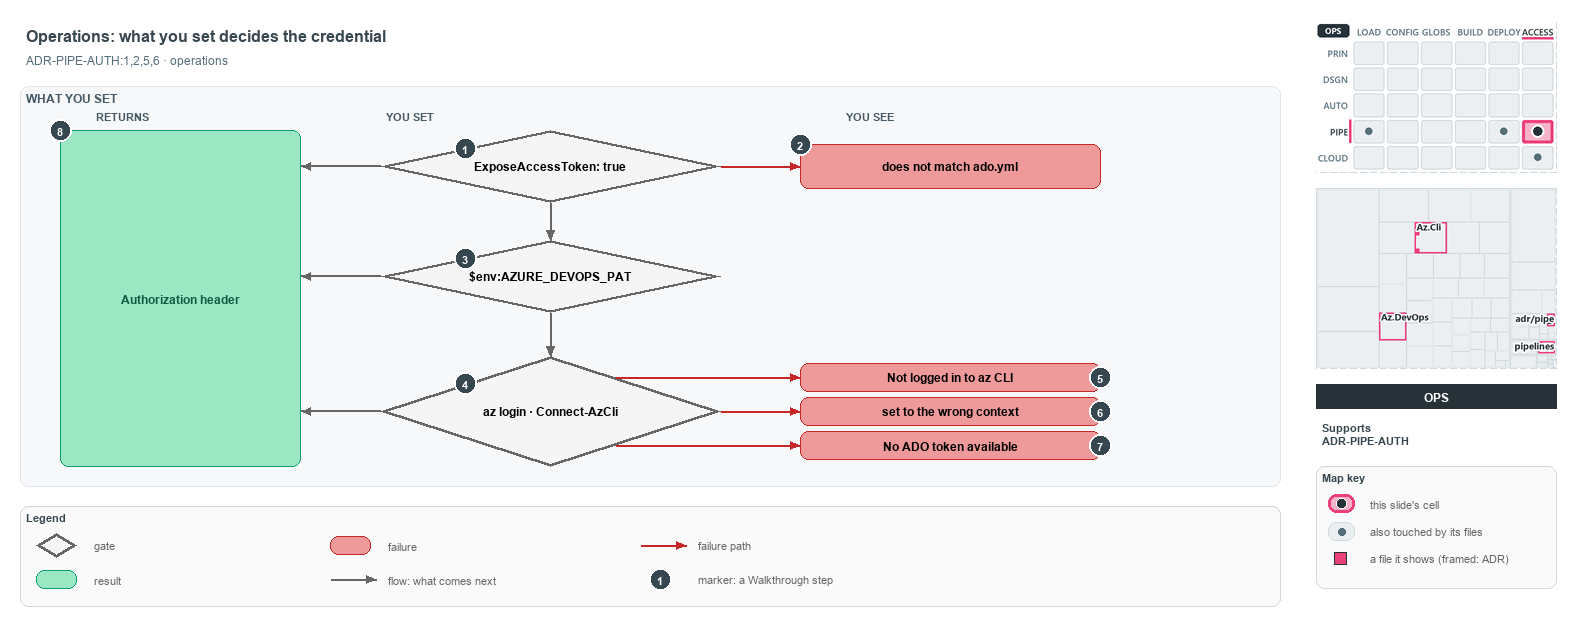

The diagram above was exported from draw.io. Its source (the exported page's mxGraphModel, read from the mxfile embedded in the PNG):
<mxGraphModel dx="1024" dy="768" grid="0" gridSize="10" guides="1" tooltips="1" connect="1" arrows="1" fold="1" page="1" pageScale="1" pageWidth="1572" pageHeight="620" background="#ffffff" math="0" shadow="0">
  <root>
    <mxCell id="0" />
    <mxCell id="1" parent="0" />
    <mxCell id="title" value="Operations: what you set decides the credential" style="text;html=1;align=left;verticalAlign=middle;fontSize=16;fontStyle=1;fontColor=#37474F;" vertex="1" parent="1">
      <mxGeometry x="20" y="14" width="1260" height="30" as="geometry" />
    </mxCell>
    <mxCell id="subtitle" value="ADR-PIPE-AUTH:1,2,5,6 &amp;#183; operations" style="text;html=1;align=left;verticalAlign=middle;fontSize=12;fontColor=#546E7A;" vertex="1" parent="1">
      <mxGeometry x="20" y="44" width="1240" height="20" as="geometry" />
    </mxCell>
    <mxCell id="band" value="WHAT YOU SET" style="rounded=1;html=1;arcSize=3;fillColor=#F6F8FA;strokeColor=#E1E4E8;verticalAlign=top;align=left;spacingLeft=8;fontStyle=1;fontSize=12;fontColor=#455A64;" vertex="1" parent="1">
      <mxGeometry x="20" y="80" width="1260" height="400" as="geometry" />
    </mxCell>
    <mxCell id="col-result" value="RETURNS" style="text;html=1;align=left;verticalAlign=middle;fontSize=11;fontStyle=1;fontColor=#455A64;" vertex="1" parent="1">
      <mxGeometry x="90" y="100" width="120" height="18" as="geometry" />
    </mxCell>
    <mxCell id="col-set" value="YOU SET" style="text;html=1;align=left;verticalAlign=middle;fontSize=11;fontStyle=1;fontColor=#455A64;" vertex="1" parent="1">
      <mxGeometry x="380" y="100" width="120" height="18" as="geometry" />
    </mxCell>
    <mxCell id="col-see" value="YOU SEE" style="text;html=1;align=left;verticalAlign=middle;fontSize=11;fontStyle=1;fontColor=#455A64;" vertex="1" parent="1">
      <mxGeometry x="840" y="100" width="120" height="18" as="geometry" />
    </mxCell>
    <mxCell id="g-expose" value="&lt;b&gt;ExposeAccessToken: true&lt;/b&gt;" style="rhombus;whiteSpace=wrap;html=1;fillColor=#f5f5f5;strokeColor=#666666;strokeWidth=3;fontSize=12;" vertex="1" parent="1">
      <mxGeometry x="380" y="124" width="340" height="72" as="geometry" />
    </mxCell>
    <mxCell id="mark-1" value="1" style="ellipse;html=1;fillColor=#37474F;strokeColor=#FFFFFF;strokeWidth=2;fontColor=#FFFFFF;fontStyle=1;fontSize=11;" vertex="1" parent="1">
      <mxGeometry x="454.0" y="131.0" width="22" height="22" as="geometry" />
    </mxCell>
    <mxCell id="g-pat" value="&lt;b&gt;$env:AZURE_DEVOPS_PAT&lt;/b&gt;" style="rhombus;whiteSpace=wrap;html=1;fillColor=#f5f5f5;strokeColor=#666666;strokeWidth=3;fontSize=12;" vertex="1" parent="1">
      <mxGeometry x="380" y="234" width="340" height="72" as="geometry" />
    </mxCell>
    <mxCell id="mark-3" value="3" style="ellipse;html=1;fillColor=#37474F;strokeColor=#FFFFFF;strokeWidth=2;fontColor=#FFFFFF;fontStyle=1;fontSize=11;" vertex="1" parent="1">
      <mxGeometry x="454.0" y="241.0" width="22" height="22" as="geometry" />
    </mxCell>
    <mxCell id="g-azlogin" value="&lt;b&gt;az login &amp;#183; Connect-AzCli&lt;/b&gt;" style="rhombus;whiteSpace=wrap;html=1;fillColor=#f5f5f5;strokeColor=#666666;strokeWidth=3;fontSize=12;" vertex="1" parent="1">
      <mxGeometry x="380" y="350" width="340" height="110" as="geometry" />
    </mxCell>
    <mxCell id="mark-4" value="4" style="ellipse;html=1;fillColor=#37474F;strokeColor=#FFFFFF;strokeWidth=2;fontColor=#FFFFFF;fontStyle=1;fontSize=11;" vertex="1" parent="1">
      <mxGeometry x="454.0" y="366.5" width="22" height="22" as="geometry" />
    </mxCell>
    <mxCell id="p-e-expose-pat-a" value="" style="text;html=1;strokeColor=none;fillColor=none;" vertex="1" parent="1">
      <mxGeometry x="550" y="196" width="1" height="1" as="geometry" />
    </mxCell>
    <mxCell id="p-e-expose-pat-b" value="" style="text;html=1;strokeColor=none;fillColor=none;" vertex="1" parent="1">
      <mxGeometry x="550" y="234" width="1" height="1" as="geometry" />
    </mxCell>
    <mxCell id="e-expose-pat" value="" style="edgeStyle=orthogonalEdgeStyle;rounded=1;html=1;fontSize=10;endArrow=block;strokeColor=#666666;" edge="1" parent="1" source="p-e-expose-pat-a" target="p-e-expose-pat-b">
      <mxGeometry relative="1" as="geometry" />
    </mxCell>
    <mxCell id="p-e-pat-azlogin-a" value="" style="text;html=1;strokeColor=none;fillColor=none;" vertex="1" parent="1">
      <mxGeometry x="550" y="306" width="1" height="1" as="geometry" />
    </mxCell>
    <mxCell id="p-e-pat-azlogin-b" value="" style="text;html=1;strokeColor=none;fillColor=none;" vertex="1" parent="1">
      <mxGeometry x="550" y="350" width="1" height="1" as="geometry" />
    </mxCell>
    <mxCell id="e-pat-azlogin" value="" style="edgeStyle=orthogonalEdgeStyle;rounded=1;html=1;fontSize=10;endArrow=block;strokeColor=#666666;" edge="1" parent="1" source="p-e-pat-azlogin-a" target="p-e-pat-azlogin-b">
      <mxGeometry relative="1" as="geometry" />
    </mxCell>
    <mxCell id="r-header" value="&lt;b&gt;Authorization header&lt;/b&gt;" style="rounded=1;whiteSpace=wrap;html=1;arcSize=20;fillColor=#9BE7C4;strokeColor=#0E9F6E;fontColor=#0B5C43;fontSize=12;" vertex="1" parent="1">
      <mxGeometry x="60" y="124" width="240" height="336" as="geometry" />
    </mxCell>
    <mxCell id="mark-8" value="8" style="ellipse;html=1;fillColor=#37474F;strokeColor=#FFFFFF;strokeWidth=2;fontColor=#FFFFFF;fontStyle=1;fontSize=11;" vertex="1" parent="1">
      <mxGeometry x="49" y="113" width="22" height="22" as="geometry" />
    </mxCell>
    <mxCell id="p-e-g-expose-header-a" value="" style="text;html=1;strokeColor=none;fillColor=none;" vertex="1" parent="1">
      <mxGeometry x="380" y="160" width="1" height="1" as="geometry" />
    </mxCell>
    <mxCell id="p-e-g-expose-header-b" value="" style="text;html=1;strokeColor=none;fillColor=none;" vertex="1" parent="1">
      <mxGeometry x="300" y="160" width="1" height="1" as="geometry" />
    </mxCell>
    <mxCell id="e-g-expose-header" value="" style="edgeStyle=orthogonalEdgeStyle;rounded=1;html=1;fontSize=10;endArrow=block;strokeColor=#666666;" edge="1" parent="1" source="p-e-g-expose-header-a" target="p-e-g-expose-header-b">
      <mxGeometry relative="1" as="geometry" />
    </mxCell>
    <mxCell id="p-e-g-pat-header-a" value="" style="text;html=1;strokeColor=none;fillColor=none;" vertex="1" parent="1">
      <mxGeometry x="380" y="270" width="1" height="1" as="geometry" />
    </mxCell>
    <mxCell id="p-e-g-pat-header-b" value="" style="text;html=1;strokeColor=none;fillColor=none;" vertex="1" parent="1">
      <mxGeometry x="300" y="270" width="1" height="1" as="geometry" />
    </mxCell>
    <mxCell id="e-g-pat-header" value="" style="edgeStyle=orthogonalEdgeStyle;rounded=1;html=1;fontSize=10;endArrow=block;strokeColor=#666666;" edge="1" parent="1" source="p-e-g-pat-header-a" target="p-e-g-pat-header-b">
      <mxGeometry relative="1" as="geometry" />
    </mxCell>
    <mxCell id="p-e-g-azlogin-header-a" value="" style="text;html=1;strokeColor=none;fillColor=none;" vertex="1" parent="1">
      <mxGeometry x="380" y="405" width="1" height="1" as="geometry" />
    </mxCell>
    <mxCell id="p-e-g-azlogin-header-b" value="" style="text;html=1;strokeColor=none;fillColor=none;" vertex="1" parent="1">
      <mxGeometry x="300" y="405" width="1" height="1" as="geometry" />
    </mxCell>
    <mxCell id="e-g-azlogin-header" value="" style="edgeStyle=orthogonalEdgeStyle;rounded=1;html=1;fontSize=10;endArrow=block;strokeColor=#666666;" edge="1" parent="1" source="p-e-g-azlogin-header-a" target="p-e-g-azlogin-header-b">
      <mxGeometry relative="1" as="geometry" />
    </mxCell>
    <mxCell id="f-collection" value="&lt;b&gt;does not match ado.yml&lt;/b&gt;" style="rounded=1;whiteSpace=wrap;html=1;arcSize=20;fillColor=#EF9A9A;strokeColor=#C62828;fontSize=12;" vertex="1" parent="1">
      <mxGeometry x="800" y="138" width="300" height="44" as="geometry" />
    </mxCell>
    <mxCell id="p-e-expose-collection-a" value="" style="text;html=1;strokeColor=none;fillColor=none;" vertex="1" parent="1">
      <mxGeometry x="720" y="160" width="1" height="1" as="geometry" />
    </mxCell>
    <mxCell id="p-e-expose-collection-b" value="" style="text;html=1;strokeColor=none;fillColor=none;" vertex="1" parent="1">
      <mxGeometry x="800" y="160" width="1" height="1" as="geometry" />
    </mxCell>
    <mxCell id="e-expose-collection" value="" style="edgeStyle=orthogonalEdgeStyle;rounded=1;html=1;fontSize=10;endArrow=block;strokeColor=#C62828;" edge="1" parent="1" source="p-e-expose-collection-a" target="p-e-expose-collection-b">
      <mxGeometry relative="1" as="geometry" />
    </mxCell>
    <mxCell id="mark-2" value="2" style="ellipse;html=1;fillColor=#37474F;strokeColor=#FFFFFF;strokeWidth=2;fontColor=#FFFFFF;fontStyle=1;fontSize=11;" vertex="1" parent="1">
      <mxGeometry x="789" y="127" width="22" height="22" as="geometry" />
    </mxCell>
    <mxCell id="f-notloggedin" value="&lt;b&gt;Not logged in to az CLI&lt;/b&gt;" style="rounded=1;whiteSpace=wrap;html=1;arcSize=20;fillColor=#EF9A9A;strokeColor=#C62828;fontSize=12;" vertex="1" parent="1">
      <mxGeometry x="800" y="357" width="300" height="28" as="geometry" />
    </mxCell>
    <mxCell id="p-e-azlogin-f-notloggedin-a" value="" style="text;html=1;strokeColor=none;fillColor=none;" vertex="1" parent="1">
      <mxGeometry x="615" y="371" width="1" height="1" as="geometry" />
    </mxCell>
    <mxCell id="p-e-azlogin-f-notloggedin-b" value="" style="text;html=1;strokeColor=none;fillColor=none;" vertex="1" parent="1">
      <mxGeometry x="800" y="371" width="1" height="1" as="geometry" />
    </mxCell>
    <mxCell id="e-azlogin-f-notloggedin" value="" style="edgeStyle=orthogonalEdgeStyle;rounded=1;html=1;fontSize=10;endArrow=block;strokeColor=#C62828;" edge="1" parent="1" source="p-e-azlogin-f-notloggedin-a" target="p-e-azlogin-f-notloggedin-b">
      <mxGeometry relative="1" as="geometry" />
    </mxCell>
    <mxCell id="mark-5" value="5" style="ellipse;html=1;fillColor=#37474F;strokeColor=#FFFFFF;strokeWidth=2;fontColor=#FFFFFF;fontStyle=1;fontSize=11;" vertex="1" parent="1">
      <mxGeometry x="1089" y="360" width="22" height="22" as="geometry" />
    </mxCell>
    <mxCell id="f-wrongcontext" value="&lt;b&gt;set to the wrong context&lt;/b&gt;" style="rounded=1;whiteSpace=wrap;html=1;arcSize=20;fillColor=#EF9A9A;strokeColor=#C62828;fontSize=12;" vertex="1" parent="1">
      <mxGeometry x="800" y="391" width="300" height="28" as="geometry" />
    </mxCell>
    <mxCell id="p-e-azlogin-f-wrongcontext-a" value="" style="text;html=1;strokeColor=none;fillColor=none;" vertex="1" parent="1">
      <mxGeometry x="720" y="405" width="1" height="1" as="geometry" />
    </mxCell>
    <mxCell id="p-e-azlogin-f-wrongcontext-b" value="" style="text;html=1;strokeColor=none;fillColor=none;" vertex="1" parent="1">
      <mxGeometry x="800" y="405" width="1" height="1" as="geometry" />
    </mxCell>
    <mxCell id="e-azlogin-f-wrongcontext" value="" style="edgeStyle=orthogonalEdgeStyle;rounded=1;html=1;fontSize=10;endArrow=block;strokeColor=#C62828;" edge="1" parent="1" source="p-e-azlogin-f-wrongcontext-a" target="p-e-azlogin-f-wrongcontext-b">
      <mxGeometry relative="1" as="geometry" />
    </mxCell>
    <mxCell id="mark-6" value="6" style="ellipse;html=1;fillColor=#37474F;strokeColor=#FFFFFF;strokeWidth=2;fontColor=#FFFFFF;fontStyle=1;fontSize=11;" vertex="1" parent="1">
      <mxGeometry x="1089" y="394" width="22" height="22" as="geometry" />
    </mxCell>
    <mxCell id="f-notoken" value="&lt;b&gt;No ADO token available&lt;/b&gt;" style="rounded=1;whiteSpace=wrap;html=1;arcSize=20;fillColor=#EF9A9A;strokeColor=#C62828;fontSize=12;" vertex="1" parent="1">
      <mxGeometry x="800" y="425" width="300" height="28" as="geometry" />
    </mxCell>
    <mxCell id="p-e-azlogin-f-notoken-a" value="" style="text;html=1;strokeColor=none;fillColor=none;" vertex="1" parent="1">
      <mxGeometry x="615" y="439" width="1" height="1" as="geometry" />
    </mxCell>
    <mxCell id="p-e-azlogin-f-notoken-b" value="" style="text;html=1;strokeColor=none;fillColor=none;" vertex="1" parent="1">
      <mxGeometry x="800" y="439" width="1" height="1" as="geometry" />
    </mxCell>
    <mxCell id="e-azlogin-f-notoken" value="" style="edgeStyle=orthogonalEdgeStyle;rounded=1;html=1;fontSize=10;endArrow=block;strokeColor=#C62828;" edge="1" parent="1" source="p-e-azlogin-f-notoken-a" target="p-e-azlogin-f-notoken-b">
      <mxGeometry relative="1" as="geometry" />
    </mxCell>
    <mxCell id="mark-7" value="7" style="ellipse;html=1;fillColor=#37474F;strokeColor=#FFFFFF;strokeWidth=2;fontColor=#FFFFFF;fontStyle=1;fontSize=11;" vertex="1" parent="1">
      <mxGeometry x="1089" y="428" width="22" height="22" as="geometry" />
    </mxCell>
    <mxCell id="legend" value="&lt;b&gt;Legend&lt;/b&gt;" style="rounded=1;whiteSpace=wrap;html=1;arcSize=6;fillColor=#FAFAFA;strokeColor=#CFD8DC;align=left;verticalAlign=top;spacing=8;fontSize=11;fontColor=#37474F;" vertex="1" parent="1">
      <mxGeometry x="20" y="500" width="1260" height="100" as="geometry" />
    </mxCell>
    <mxCell id="legend-0" value="" style="rhombus;whiteSpace=wrap;html=1;fillColor=#f5f5f5;strokeColor=#666666;strokeWidth=3;" vertex="1" parent="1">
      <mxGeometry x="36.0" y="527.0" width="40" height="24" as="geometry" />
    </mxCell>
    <mxCell id="legend-0-text" value="gate" style="text;html=1;align=left;verticalAlign=middle;fontSize=11;fontColor=#666666;" vertex="1" parent="1">
      <mxGeometry x="88" y="529" width="240" height="20" as="geometry" />
    </mxCell>
    <mxCell id="legend-1" value="" style="rounded=1;whiteSpace=wrap;html=1;arcSize=20;fillColor=#9BE7C4;strokeColor=#0E9F6E;" vertex="1" parent="1">
      <mxGeometry x="36.0" y="564.0" width="40" height="18" as="geometry" />
    </mxCell>
    <mxCell id="legend-1-text" value="result" style="text;html=1;align=left;verticalAlign=middle;fontSize=11;fontColor=#666666;" vertex="1" parent="1">
      <mxGeometry x="88" y="563" width="240" height="20" as="geometry" />
    </mxCell>
    <mxCell id="legend-2" value="" style="rounded=1;whiteSpace=wrap;html=1;arcSize=20;fillColor=#EF9A9A;strokeColor=#C62828;" vertex="1" parent="1">
      <mxGeometry x="330.0" y="530.0" width="40" height="18" as="geometry" />
    </mxCell>
    <mxCell id="legend-2-text" value="failure" style="text;html=1;align=left;verticalAlign=middle;fontSize=11;fontColor=#666666;" vertex="1" parent="1">
      <mxGeometry x="382" y="529" width="240" height="20" as="geometry" />
    </mxCell>
    <mxCell id="legend-3-a" value="" style="text;html=1;strokeColor=none;fillColor=none;" vertex="1" parent="1">
      <mxGeometry x="330" y="573" width="1" height="1" as="geometry" />
    </mxCell>
    <mxCell id="legend-3-b" value="" style="text;html=1;strokeColor=none;fillColor=none;" vertex="1" parent="1">
      <mxGeometry x="376" y="573" width="1" height="1" as="geometry" />
    </mxCell>
    <mxCell id="legend-3" value="" style="edgeStyle=orthogonalEdgeStyle;rounded=1;html=1;fontSize=10;endArrow=block;strokeColor=#666666;" edge="1" parent="1" source="legend-3-a" target="legend-3-b">
      <mxGeometry relative="1" as="geometry" />
    </mxCell>
    <mxCell id="legend-3-text" value="flow: what comes next" style="text;html=1;align=left;verticalAlign=middle;fontSize=11;fontColor=#666666;" vertex="1" parent="1">
      <mxGeometry x="382" y="563" width="240" height="20" as="geometry" />
    </mxCell>
    <mxCell id="legend-4-a" value="" style="text;html=1;strokeColor=none;fillColor=none;" vertex="1" parent="1">
      <mxGeometry x="640" y="539" width="1" height="1" as="geometry" />
    </mxCell>
    <mxCell id="legend-4-b" value="" style="text;html=1;strokeColor=none;fillColor=none;" vertex="1" parent="1">
      <mxGeometry x="686" y="539" width="1" height="1" as="geometry" />
    </mxCell>
    <mxCell id="legend-4" value="" style="edgeStyle=orthogonalEdgeStyle;rounded=1;html=1;fontSize=10;endArrow=block;strokeColor=#C62828;" edge="1" parent="1" source="legend-4-a" target="legend-4-b">
      <mxGeometry relative="1" as="geometry" />
    </mxCell>
    <mxCell id="legend-4-text" value="failure path" style="text;html=1;align=left;verticalAlign=middle;fontSize=11;fontColor=#666666;" vertex="1" parent="1">
      <mxGeometry x="692" y="529" width="240" height="20" as="geometry" />
    </mxCell>
    <mxCell id="legend-5" value="1" style="ellipse;html=1;fillColor=#37474F;strokeColor=#FFFFFF;strokeWidth=2;fontColor=#FFFFFF;fontStyle=1;fontSize=11;" vertex="1" parent="1">
      <mxGeometry x="649" y="562" width="22" height="22" as="geometry" />
    </mxCell>
    <mxCell id="legend-5-text" value="marker: a Walkthrough step" style="text;html=1;align=left;verticalAlign=middle;fontSize=11;fontColor=#666666;" vertex="1" parent="1">
      <mxGeometry x="692" y="563" width="240" height="20" as="geometry" />
    </mxCell>
    <mxCell id="minimap-stack" value="" style="shape=image;html=1;imageAspect=0;aspect=fixed;verticalLabelPosition=bottom;strokeColor=#CFD8DC;dashed=1;fillColor=#FAFAFA;image=data:image/png,(base64 omitted: 16088 chars);" vertex="1" parent="1">
      <mxGeometry x="1316" y="16" width="240" height="150" as="geometry" />
    </mxCell>
    <mxCell id="minimap-tree" value="" style="shape=image;html=1;imageAspect=0;aspect=fixed;verticalLabelPosition=bottom;strokeColor=#CFD8DC;dashed=1;fillColor=#FAFAFA;image=data:image/png,(base64 omitted: 14344 chars);" vertex="1" parent="1">
      <mxGeometry x="1316" y="182" width="240" height="180" as="geometry" />
    </mxCell>
    <mxCell id="lens-badge" value="OPS" style="rounded=0;whiteSpace=wrap;html=1;align=center;verticalAlign=middle;fontSize=12;fontStyle=1;fontColor=#FFFFFF;fillColor=#263238;strokeColor=none;" vertex="1" parent="1">
      <mxGeometry x="1316" y="378" width="240" height="24" as="geometry" />
    </mxCell>
    <mxCell id="supports" value="&lt;b&gt;Supports&lt;/b&gt;&lt;br&gt;ADR-PIPE-AUTH" style="text;html=1;whiteSpace=wrap;align=left;verticalAlign=top;fontSize=11;fontColor=#37474F;" vertex="1" parent="1">
      <mxGeometry x="1316" y="410" width="240" height="38" as="geometry" />
    </mxCell>
    <mxCell id="mapkey" value="&lt;b&gt;Map key&lt;/b&gt;" style="rounded=1;whiteSpace=wrap;html=1;arcSize=6;fillColor=#FAFAFA;strokeColor=#CFD8DC;align=left;verticalAlign=top;spacing=8;fontSize=11;fontColor=#37474F;" vertex="1" parent="1">
      <mxGeometry x="1316" y="460" width="240" height="122" as="geometry" />
    </mxCell>
    <mxCell id="mapkey-here" value="" style="rounded=1;arcSize=20;html=1;fillColor=#F7B3CA;strokeColor=#EC407A;strokeWidth=3;" vertex="1" parent="1">
      <mxGeometry x="1328" y="488" width="26" height="18" as="geometry" />
    </mxCell>
    <mxCell id="mapkey-here-dot" value="" style="ellipse;html=1;fillColor=#263238;strokeColor=#FFFFFF;strokeWidth=1.5;" vertex="1" parent="1">
      <mxGeometry x="1336" y="492" width="10" height="10" as="geometry" />
    </mxCell>
    <mxCell id="mapkey-here-text" value="this slide's cell" style="text;html=1;align=left;verticalAlign=middle;fontSize=11;fontColor=#666666;" vertex="1" parent="1">
      <mxGeometry x="1364" y="487" width="180" height="20" as="geometry" />
    </mxCell>
    <mxCell id="mapkey-touched" value="" style="rounded=1;arcSize=20;html=1;fillColor=#ECEFF1;strokeColor=#CFD8DC;" vertex="1" parent="1">
      <mxGeometry x="1328" y="516" width="26" height="18" as="geometry" />
    </mxCell>
    <mxCell id="mapkey-touched-dot" value="" style="ellipse;html=1;fillColor=#546E7A;strokeColor=none;" vertex="1" parent="1">
      <mxGeometry x="1338" y="522" width="7" height="7" as="geometry" />
    </mxCell>
    <mxCell id="mapkey-touched-text" value="also touched by its files" style="text;html=1;align=left;verticalAlign=middle;fontSize=11;fontColor=#666666;" vertex="1" parent="1">
      <mxGeometry x="1364" y="515" width="180" height="20" as="geometry" />
    </mxCell>
    <mxCell id="mapkey-file" value="" style="rounded=0;html=1;fillColor=#EC407A;strokeColor=#263238;strokeWidth=1.5;" vertex="1" parent="1">
      <mxGeometry x="1334" y="546" width="12" height="12" as="geometry" />
    </mxCell>
    <mxCell id="mapkey-file-text" value="a file it shows (framed: ADR)" style="text;html=1;align=left;verticalAlign=middle;fontSize=11;fontColor=#666666;" vertex="1" parent="1">
      <mxGeometry x="1364" y="542" width="180" height="20" as="geometry" />
    </mxCell>
  </root>
</mxGraphModel>